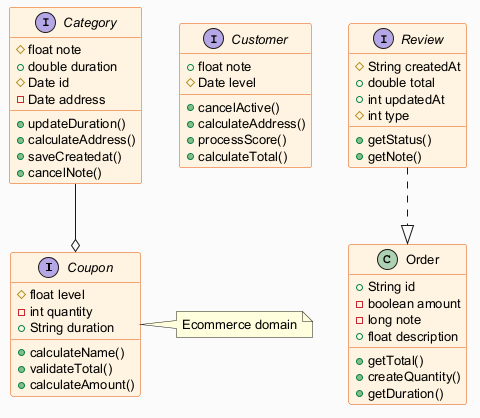

The diagram above was rendered by PlantUML. Its source (embedded in the PNG):
@startuml
skinparam backgroundColor #FAFAFA
skinparam classBackgroundColor #FFF3E0
skinparam classBorderColor #E65100
skinparam defaultFontSize 13
interface Coupon {
  #float level
  -int quantity
  +String duration
  +calculateName()
  +validateTotal()
  +calculateAmount()
}
interface Category {
  #float note
  +double duration
  #Date id
  -Date address
  +updateDuration()
  +calculateAddress()
  +saveCreatedat()
  +cancelNote()
}
interface Customer {
  +float note
  #Date level
  +cancelActive()
  +calculateAddress()
  +processScore()
  +calculateTotal()
}
interface Review {
  #String createdAt
  +double total
  +int updatedAt
  #int type
  +getStatus()
  +getNote()
}
class Order {
  +String id
  -boolean amount
  -long note
  +float description
  +getTotal()
  +createQuantity()
  +getDuration()
}
Category --o Coupon
Review ..|> Order
note right of Coupon : Ecommerce domain
@enduml